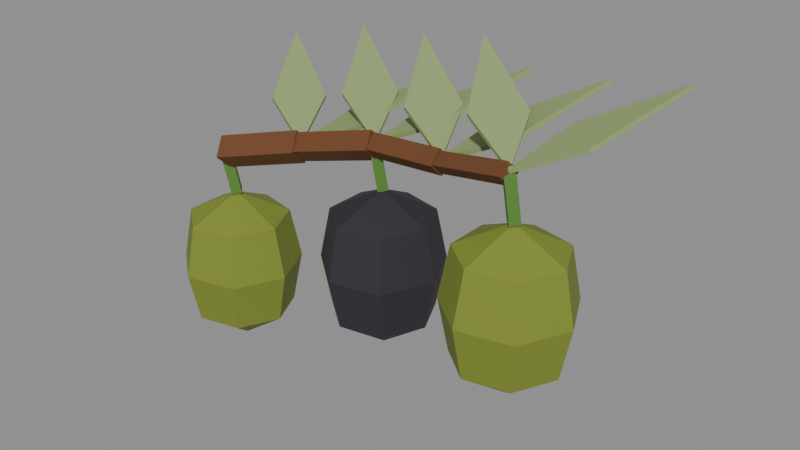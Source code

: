 # Source: olive.blend  (saved by Blender 5.2.45; exported with 4.5.12 LTS)
import bpy
from mathutils import Matrix  # noqa: F401  (used for matrix-valued properties, if any)

bpy.ops.wm.read_factory_settings(use_empty=True)
scene = bpy.context.scene
scene.name = 'Scene'

# ---- collections
col_col_lowpoly = bpy.data.collections.new('COL_LowPoly'); scene.collection.children.link(col_col_lowpoly)

# ---- images (referenced by path relative to the original .blend; pixels are not part of the script)
import os
ASSET_DIR = os.environ.get("B2B_ASSET_DIR", "")  # directory of the original .blend (textures are referenced by path, not embedded)
HERE = os.path.dirname(os.path.abspath(__file__))  # packed textures are extracted next to this script under _unpacked/

def load_image(name, relpath, width, height, colorspace="sRGB"):
    """Load a texture the original file referenced (path relative to the .blend, or extracted next to this script)."""
    p = next((c for c in (os.path.join(HERE, relpath), os.path.join(ASSET_DIR, relpath)) if relpath and os.path.exists(c)), "")
    if p:
        img = bpy.data.images.load(p, check_existing=True)
        img.name = name
    else:  # same state as the original file: an image datablock whose file is absent (Cycles renders it pink)
        img = bpy.data.images.new(name, width, height)
        img.source = "FILE"
        img.filepath = "//" + (relpath or name)
    img.colorspace_settings.name = colorspace
    return img
img_olive_basecolor = load_image('olive_BaseColor', '_unpacked/olive_BaseColor.bb4359b4.png', 128, 192, 'sRGB')
img_olive_maskmap = load_image('olive_MaskMap', '_unpacked/olive_MaskMap.b2843ed0.png', 128, 192, 'Non-Color')

# ---- materials (node trees are filled in below, after node groups)
mat_m_olive = bpy.data.materials.new('M_olive')

# ---- material node trees
mat_m_olive.use_nodes = True; mat_m_olive.node_tree.nodes.clear()
_N = mat_m_olive.node_tree.nodes; _L = mat_m_olive.node_tree.links
n0 = _N.new('ShaderNodeBsdfPrincipled'); n0.name = 'Principled BSDF'; n0.location = (-200, 100)
n0.inputs[10].default_value = 0.005
n1 = _N.new('ShaderNodeOutputMaterial'); n1.name = 'Material Output'; n1.location = (200, 100)
n2 = _N.new('ShaderNodeTexImage'); n2.name = 'Image Texture'; n2.location = (0, 0)
n2.image = img_olive_basecolor
n2.interpolation = 'Closest'
n3 = _N.new('ShaderNodeTexImage'); n3.name = 'Image Texture.001'; n3.location = (0, 0)
n3.image = img_olive_maskmap
n3.interpolation = 'Closest'
n4 = _N.new('ShaderNodeSeparateColor'); n4.name = 'Separate Color'; n4.location = (0, 0)
n5 = _N.new('ShaderNodeMath'); n5.name = 'Math'; n5.location = (0, 0)
n5.operation = 'SUBTRACT'
n5.inputs[0].default_value = 1.0
_L.new(n0.outputs[0], n1.inputs[0])
_L.new(n2.outputs[0], n0.inputs[0])
_L.new(n3.outputs[0], n4.inputs[0])
_L.new(n4.outputs[0], n0.inputs[1])
_L.new(n3.outputs[1], n5.inputs[1])
_L.new(n5.outputs[0], n0.inputs[2])
n1.is_active_output = True

# ---- meshes
me_olive = bpy.data.meshes.new('olive')
me_olive.from_pydata([(-0.1563, 0.0009147, 0.1895), (-0.1639, 0.01552, 0.205), (-0.1637, -0.0009147, 0.2205), (-0.1561, -0.01552, 0.205), (-0.07634, 0.02091, 0.2095), (-0.08388, 0.03552, 0.225), (-0.08366, 0.01909, 0.2405), (-0.07612, 0.004478, 0.225), (-0.07666, 0.02042, 0.2114), (-0.08174, 0.03389, 0.225), (-0.08334, 0.01958, 0.2386), (-0.07826, 0.006108, 0.225), (0.003345, 0.03042, 0.2314), (-0.001736, 0.04389, 0.245), (-0.003345, 0.02958, 0.2586), (0.001736, 0.01611, 0.245), (0.001466, 0.02982, 0.2331), (0.001488, 0.04191, 0.245), (-0.001466, 0.03018, 0.2569), (-0.001488, 0.01809, 0.245), (0.08147, 0.01982, 0.2431), (0.08149, 0.03191, 0.255), (0.07853, 0.02018, 0.2669), (0.07851, 0.008093, 0.255), (0.08229, 0.01943, 0.2453), (0.08243, 0.0297, 0.255), (0.07771, 0.02057, 0.2647), (0.07757, 0.0103, 0.255), (0.1623, -0.0005717, 0.2653), (0.1624, 0.009701, 0.275), (0.1577, 0.0005717, 0.2847), (0.1576, -0.009701, 0.275), (-0.08, 0.02, 0.225), (-0.05923, 0.07613, 0.2504), (0.01613, 0.1161, 0.2884), (-0.02387, 0.04077, 0.2504), (-0.0812, 0.0188, 0.2286), (-0.06042, 0.07493, 0.254), (0.01493, 0.1149, 0.292), (-0.02507, 0.03958, 0.254), (-0.08, 0.02, 0.225), (-0.1361, 0.04077, 0.2504), (-0.1761, 0.1161, 0.2884), (-0.1008, 0.07613, 0.2504), (-0.0788, 0.0188, 0.2286), (-0.1349, 0.03958, 0.254), (-0.1749, 0.1149, 0.292), (-0.09958, 0.07493, 0.254), (0.0, 0.03, 0.245), (0.02077, 0.08613, 0.2704), (0.09613, 0.1261, 0.3084), (0.05613, 0.05077, 0.2704), (-0.001195, 0.0288, 0.2486), (0.01958, 0.08493, 0.274), (0.09493, 0.1249, 0.312), (0.05493, 0.04958, 0.274), (0.0, 0.03, 0.245), (-0.05613, 0.05077, 0.2704), (-0.09613, 0.1261, 0.3084), (-0.02077, 0.08613, 0.2704), (0.001195, 0.0288, 0.2486), (-0.05493, 0.04958, 0.274), (-0.09493, 0.1249, 0.312), (-0.01958, 0.08493, 0.274), (0.08, 0.02, 0.255), (0.1008, 0.07613, 0.2804), (0.1761, 0.1161, 0.3184), (0.1361, 0.04077, 0.2804), (0.0788, 0.0188, 0.2586), (0.09958, 0.07493, 0.284), (0.1749, 0.1149, 0.322), (0.1349, 0.03958, 0.284), (0.08, 0.02, 0.255), (0.02387, 0.04077, 0.2804), (-0.01613, 0.1161, 0.3184), (0.05923, 0.07613, 0.2804), (0.0812, 0.0188, 0.2586), (0.02507, 0.03958, 0.284), (-0.01493, 0.1149, 0.322), (0.06042, 0.07493, 0.284), (0.16, 0.0, 0.275), (0.1808, 0.05613, 0.3004), (0.2561, 0.09613, 0.3384), (0.2161, 0.02077, 0.3004), (0.1588, -0.001195, 0.2786), (0.1796, 0.05493, 0.304), (0.2549, 0.09493, 0.342), (0.2149, 0.01958, 0.304), (0.16, 0.0, 0.275), (0.1039, 0.02077, 0.3004), (0.06387, 0.09613, 0.3384), (0.1392, 0.05613, 0.3004), (0.1612, -0.001195, 0.2786), (0.1051, 0.01958, 0.304), (0.06507, 0.09493, 0.342), (0.1404, 0.05493, 0.304), (-0.16, -0.006833, 0.2035), (-0.167, 5.285e-10, 0.205), (-0.16, 0.006833, 0.2065), (-0.153, -5.285e-10, 0.205), (-0.16, 0.003167, 0.1585), (-0.167, 0.01, 0.16), (-0.16, 0.01683, 0.1615), (-0.153, 0.01, 0.16), (-0.16, 0.01, 0.0), (-0.11, 0.01, 0.035), (-0.1288, 0.04909, 0.035), (-0.1711, 0.05875, 0.035), (-0.205, 0.03169, 0.035), (-0.205, -0.01169, 0.035), (-0.1711, -0.03875, 0.035), (-0.1288, -0.02909, 0.035), (-0.1, 0.01, 0.085), (-0.1226, 0.05691, 0.085), (-0.1734, 0.0685, 0.085), (-0.2141, 0.03603, 0.085), (-0.2141, -0.01603, 0.085), (-0.1734, -0.0485, 0.085), (-0.1226, -0.03691, 0.085), (-0.11, 0.01, 0.135), (-0.1288, 0.04909, 0.135), (-0.1711, 0.05875, 0.135), (-0.205, 0.03169, 0.135), (-0.205, -0.01169, 0.135), (-0.1711, -0.03875, 0.135), (-0.1288, -0.02909, 0.135), (-0.16, 0.01, 0.16), (-5.159e-10, 0.02317, 0.2435), (-0.007, 0.03, 0.245), (5.159e-10, 0.03683, 0.2465), (0.007, 0.03, 0.245), (2.391e-10, 0.03317, 0.1985), (-0.007, 0.04, 0.2), (1.271e-09, 0.04683, 0.2015), (0.007, 0.04, 0.2), (0.0, 0.04, 0.04), (0.05, 0.04, 0.075), (0.03117, 0.07909, 0.075), (-0.01113, 0.08875, 0.075), (-0.04505, 0.06169, 0.075), (-0.04505, 0.01831, 0.075), (-0.01113, -0.008746, 0.075), (0.03117, 0.0009084, 0.075), (0.06, 0.04, 0.125), (0.03741, 0.08691, 0.125), (-0.01335, 0.0985, 0.125), (-0.05406, 0.06603, 0.125), (-0.05406, 0.01397, 0.125), (-0.01335, -0.0185, 0.125), (0.03741, -0.00691, 0.125), (0.05, 0.04, 0.175), (0.03117, 0.07909, 0.175), (-0.01113, 0.08875, 0.175), (-0.04505, 0.06169, 0.175), (-0.04505, 0.01831, 0.175), (-0.01113, -0.008746, 0.175), (0.03117, 0.0009084, 0.175), (0.0, 0.04, 0.2), (0.16, -0.006833, 0.2735), (0.153, 5.285e-10, 0.275), (0.16, 0.006833, 0.2765), (0.167, -5.285e-10, 0.275), (0.16, 0.003167, 0.2285), (0.153, 0.01, 0.23), (0.16, 0.01683, 0.2315), (0.167, 0.01, 0.23), (0.16, 0.01, 0.07), (0.21, 0.01, 0.105), (0.1912, 0.04909, 0.105), (0.1489, 0.05875, 0.105), (0.115, 0.03169, 0.105), (0.115, -0.01169, 0.105), (0.1489, -0.03875, 0.105), (0.1912, -0.02909, 0.105), (0.22, 0.01, 0.155), (0.1974, 0.05691, 0.155), (0.1466, 0.0685, 0.155), (0.1059, 0.03603, 0.155), (0.1059, -0.01603, 0.155), (0.1466, -0.0485, 0.155), (0.1974, -0.03691, 0.155), (0.21, 0.01, 0.205), (0.1912, 0.04909, 0.205), (0.1489, 0.05875, 0.205), (0.115, 0.03169, 0.205), (0.115, -0.01169, 0.205), (0.1489, -0.03875, 0.205), (0.1912, -0.02909, 0.205), (0.16, 0.01, 0.23)], [], [(0, 1, 5, 4), (1, 2, 6, 5), (2, 3, 7, 6), (3, 0, 4, 7), (3, 2, 1, 0), (4, 5, 6, 7), (8, 9, 13, 12), (9, 10, 14, 13), (10, 11, 15, 14), (11, 8, 12, 15), (11, 10, 9, 8), (12, 13, 14, 15), (16, 17, 21, 20), (17, 18, 22, 21), (18, 19, 23, 22), (19, 16, 20, 23), (19, 18, 17, 16), (20, 21, 22, 23), (24, 25, 29, 28), (25, 26, 30, 29), (26, 27, 31, 30), (27, 24, 28, 31), (27, 26, 25, 24), (28, 29, 30, 31), (33, 35, 32), (39, 37, 36), (32, 36, 37, 33), (33, 37, 38, 34), (34, 38, 39, 35), (35, 39, 36, 32), (33, 34, 35), (39, 38, 37), (41, 43, 40), (47, 45, 44), (40, 44, 45, 41), (41, 45, 46, 42), (42, 46, 47, 43), (43, 47, 44, 40), (41, 42, 43), (47, 46, 45), (49, 51, 48), (55, 53, 52), (48, 52, 53, 49), (49, 53, 54, 50), (50, 54, 55, 51), (51, 55, 52, 48), (49, 50, 51), (55, 54, 53), (57, 59, 56), (63, 61, 60), (56, 60, 61, 57), (57, 61, 62, 58), (58, 62, 63, 59), (59, 63, 60, 56), (57, 58, 59), (63, 62, 61), (65, 67, 64), (71, 69, 68), (64, 68, 69, 65), (65, 69, 70, 66), (66, 70, 71, 67), (67, 71, 68, 64), (65, 66, 67), (71, 70, 69), (73, 75, 72), (79, 77, 76), (72, 76, 77, 73), (73, 77, 78, 74), (74, 78, 79, 75), (75, 79, 76, 72), (73, 74, 75), (79, 78, 77), (81, 83, 80), (87, 85, 84), (80, 84, 85, 81), (81, 85, 86, 82), (82, 86, 87, 83), (83, 87, 84, 80), (81, 82, 83), (87, 86, 85), (89, 91, 88), (95, 93, 92), (88, 92, 93, 89), (89, 93, 94, 90), (90, 94, 95, 91), (91, 95, 92, 88), (89, 90, 91), (95, 94, 93), (96, 97, 101, 100), (97, 98, 102, 101), (98, 99, 103, 102), (99, 96, 100, 103), (99, 98, 97, 96), (100, 101, 102, 103), (104, 106, 105), (104, 107, 106), (104, 108, 107), (104, 109, 108), (104, 110, 109), (104, 111, 110), (104, 105, 111), (105, 106, 113, 112), (106, 107, 114, 113), (107, 108, 115, 114), (108, 109, 116, 115), (109, 110, 117, 116), (110, 111, 118, 117), (111, 105, 112, 118), (112, 113, 120, 119), (113, 114, 121, 120), (114, 115, 122, 121), (115, 116, 123, 122), (116, 117, 124, 123), (117, 118, 125, 124), (118, 112, 119, 125), (119, 120, 126), (120, 121, 126), (121, 122, 126), (122, 123, 126), (123, 124, 126), (124, 125, 126), (125, 119, 126), (127, 128, 132, 131), (128, 129, 133, 132), (129, 130, 134, 133), (130, 127, 131, 134), (130, 129, 128, 127), (131, 132, 133, 134), (135, 137, 136), (135, 138, 137), (135, 139, 138), (135, 140, 139), (135, 141, 140), (135, 142, 141), (135, 136, 142), (136, 137, 144, 143), (137, 138, 145, 144), (138, 139, 146, 145), (139, 140, 147, 146), (140, 141, 148, 147), (141, 142, 149, 148), (142, 136, 143, 149), (143, 144, 151, 150), (144, 145, 152, 151), (145, 146, 153, 152), (146, 147, 154, 153), (147, 148, 155, 154), (148, 149, 156, 155), (149, 143, 150, 156), (150, 151, 157), (151, 152, 157), (152, 153, 157), (153, 154, 157), (154, 155, 157), (155, 156, 157), (156, 150, 157), (158, 159, 163, 162), (159, 160, 164, 163), (160, 161, 165, 164), (161, 158, 162, 165), (161, 160, 159, 158), (162, 163, 164, 165), (166, 168, 167), (166, 169, 168), (166, 170, 169), (166, 171, 170), (166, 172, 171), (166, 173, 172), (166, 167, 173), (167, 168, 175, 174), (168, 169, 176, 175), (169, 170, 177, 176), (170, 171, 178, 177), (171, 172, 179, 178), (172, 173, 180, 179), (173, 167, 174, 180), (174, 175, 182, 181), (175, 176, 183, 182), (176, 177, 184, 183), (177, 178, 185, 184), (178, 179, 186, 185), (179, 180, 187, 186), (180, 174, 181, 187), (181, 182, 188), (182, 183, 188), (183, 184, 188), (184, 185, 188), (185, 186, 188), (186, 187, 188), (187, 181, 188)])
_uv = me_olive.uv_layers.new(name='UVMap')
_uv.uv.foreach_set('vector', [0.3125, 0.9583, 0.3125, 0.9583, 0.3125, 0.9583, 0.3125, 0.9583, 0.3125, 0.9583, 0.3125, 0.9583, 0.3125, 0.9583, 0.3125, 0.9583, 0.3125, 0.9583, 0.3125, 0.9583, 0.3125, 0.9583, 0.3125, 0.9583, 0.3125, 0.9583, 0.3125, 0.9583, 0.3125, 0.9583, 0.3125, 0.9583, 0.3125, 0.9583, 0.3125, 0.9583, 0.3125, 0.9583, 0.3125, 0.9583, 0.3125, 0.9583, 0.3125, 0.9583, 0.3125, 0.9583, 0.3125, 0.9583, 0.3125, 0.9583, 0.3125, 0.9583, 0.3125, 0.9583, 0.3125, 0.9583, 0.3125, 0.9583, 0.3125, 0.9583, 0.3125, 0.9583, 0.3125, 0.9583, 0.3125, 0.9583, 0.3125, 0.9583, 0.3125, 0.9583, 0.3125, 0.9583, 0.3125, 0.9583, 0.3125, 0.9583, 0.3125, 0.9583, 0.3125, 0.9583, 0.3125, 0.9583, 0.3125, 0.9583, 0.3125, 0.9583, 0.3125, 0.9583, 0.3125, 0.9583, 0.3125, 0.9583, 0.3125, 0.9583, 0.3125, 0.9583, 0.3125, 0.9583, 0.3125, 0.9583, 0.3125, 0.9583, 0.3125, 0.9583, 0.3125, 0.9583, 0.3125, 0.9583, 0.3125, 0.9583, 0.3125, 0.9583, 0.3125, 0.9583, 0.3125, 0.9583, 0.3125, 0.9583, 0.3125, 0.9583, 0.3125, 0.9583, 0.3125, 0.9583, 0.3125, 0.9583, 0.3125, 0.9583, 0.3125, 0.9583, 0.3125, 0.9583, 0.3125, 0.9583, 0.3125, 0.9583, 0.3125, 0.9583, 0.3125, 0.9583, 0.3125, 0.9583, 0.3125, 0.9583, 0.3125, 0.9583, 0.3125, 0.9583, 0.3125, 0.9583, 0.3125, 0.9583, 0.3125, 0.9583, 0.3125, 0.9583, 0.3125, 0.9583, 0.3125, 0.9583, 0.3125, 0.9583, 0.3125, 0.9583, 0.3125, 0.9583, 0.3125, 0.9583, 0.3125, 0.9583, 0.3125, 0.9583, 0.3125, 0.9583, 0.3125, 0.9583, 0.3125, 0.9583, 0.3125, 0.9583, 0.3125, 0.9583, 0.3125, 0.9583, 0.3125, 0.9583, 0.3125, 0.9583, 0.3125, 0.9583, 0.3125, 0.9583, 0.6875, 0.5417, 0.6875, 0.5417, 0.6875, 0.5417, 0.6875, 0.5417, 0.6875, 0.5417, 0.6875, 0.5417, 0.6875, 0.5417, 0.6875, 0.5417, 0.6875, 0.5417, 0.6875, 0.5417, 0.6875, 0.5417, 0.6875, 0.5417, 0.6875, 0.5417, 0.6875, 0.5417, 0.6875, 0.5417, 0.6875, 0.5417, 0.6875, 0.5417, 0.6875, 0.5417, 0.6875, 0.5417, 0.6875, 0.5417, 0.6875, 0.5417, 0.6875, 0.5417, 0.6875, 0.5417, 0.6875, 0.5417, 0.6875, 0.5417, 0.6875, 0.5417, 0.6875, 0.5417, 0.6875, 0.5417, 0.6875, 0.5417, 0.6875, 0.5417, 0.6875, 0.5417, 0.6875, 0.5417, 0.6875, 0.5417, 0.6875, 0.5417, 0.6875, 0.5417, 0.6875, 0.5417, 0.6875, 0.5417, 0.6875, 0.5417, 0.6875, 0.5417, 0.6875, 0.5417, 0.6875, 0.5417, 0.6875, 0.5417, 0.6875, 0.5417, 0.6875, 0.5417, 0.6875, 0.5417, 0.6875, 0.5417, 0.6875, 0.5417, 0.6875, 0.5417, 0.6875, 0.5417, 0.6875, 0.5417, 0.6875, 0.5417, 0.6875, 0.5417, 0.6875, 0.5417, 0.6875, 0.5417, 0.6875, 0.5417, 0.6875, 0.5417, 0.6875, 0.5417, 0.6875, 0.5417, 0.6875, 0.5417, 0.6875, 0.5417, 0.6875, 0.5417, 0.6875, 0.5417, 0.6875, 0.5417, 0.6875, 0.5417, 0.6875, 0.5417, 0.6875, 0.5417, 0.6875, 0.5417, 0.6875, 0.5417, 0.6875, 0.5417, 0.6875, 0.5417, 0.6875, 0.5417, 0.6875, 0.5417, 0.6875, 0.5417, 0.6875, 0.5417, 0.6875, 0.5417, 0.6875, 0.5417, 0.6875, 0.5417, 0.6875, 0.5417, 0.6875, 0.5417, 0.6875, 0.5417, 0.6875, 0.5417, 0.6875, 0.5417, 0.6875, 0.5417, 0.6875, 0.5417, 0.6875, 0.5417, 0.6875, 0.5417, 0.6875, 0.5417, 0.6875, 0.5417, 0.6875, 0.5417, 0.6875, 0.5417, 0.6875, 0.5417, 0.6875, 0.5417, 0.6875, 0.5417, 0.6875, 0.5417, 0.6875, 0.5417, 0.6875, 0.5417, 0.6875, 0.5417, 0.6875, 0.5417, 0.6875, 0.5417, 0.6875, 0.5417, 0.6875, 0.5417, 0.6875, 0.5417, 0.6875, 0.5417, 0.6875, 0.5417, 0.6875, 0.5417, 0.6875, 0.5417, 0.6875, 0.5417, 0.6875, 0.5417, 0.6875, 0.5417, 0.6875, 0.5417, 0.6875, 0.5417, 0.6875, 0.5417, 0.6875, 0.5417, 0.6875, 0.5417, 0.6875, 0.5417, 0.6875, 0.5417, 0.6875, 0.5417, 0.6875, 0.5417, 0.6875, 0.5417, 0.6875, 0.5417, 0.6875, 0.5417, 0.6875, 0.5417, 0.6875, 0.5417, 0.6875, 0.5417, 0.6875, 0.5417, 0.6875, 0.5417, 0.6875, 0.5417, 0.6875, 0.5417, 0.6875, 0.5417, 0.6875, 0.5417, 0.6875, 0.5417, 0.6875, 0.5417, 0.6875, 0.5417, 0.6875, 0.5417, 0.6875, 0.5417, 0.6875, 0.5417, 0.6875, 0.5417, 0.6875, 0.5417, 0.6875, 0.5417, 0.6875, 0.5417, 0.6875, 0.5417, 0.6875, 0.5417, 0.6875, 0.5417, 0.6875, 0.5417, 0.6875, 0.5417, 0.6875, 0.5417, 0.6875, 0.5417, 0.6875, 0.5417, 0.6875, 0.5417, 0.6875, 0.5417, 0.6875, 0.5417, 0.6875, 0.5417, 0.6875, 0.5417, 0.6875, 0.5417, 0.6875, 0.5417, 0.6875, 0.5417, 0.6875, 0.5417, 0.6875, 0.5417, 0.6875, 0.5417, 0.6875, 0.5417, 0.6875, 0.5417, 0.6875, 0.5417, 0.6875, 0.5417, 0.6875, 0.5417, 0.6875, 0.5417, 0.6875, 0.5417, 0.6875, 0.5417, 0.6875, 0.5417, 0.6875, 0.5417, 0.6875, 0.5417, 0.6875, 0.5417, 0.6875, 0.5417, 0.6875, 0.5417, 0.6875, 0.5417, 0.6875, 0.5417, 0.6875, 0.5417, 0.6875, 0.5417, 0.6875, 0.5417, 0.6875, 0.5417, 0.6875, 0.5417, 0.6875, 0.5417, 0.6875, 0.5417, 0.6875, 0.5417, 0.6875, 0.5417, 0.6875, 0.5417, 0.6875, 0.5417, 0.6875, 0.5417, 0.6875, 0.5417, 0.6875, 0.5417, 0.6875, 0.5417, 0.6875, 0.5417, 0.6875, 0.5417, 0.6875, 0.5417, 0.6875, 0.5417, 0.6875, 0.5417, 0.6875, 0.5417, 0.6875, 0.5417, 0.6875, 0.5417, 0.6875, 0.5417, 0.6875, 0.5417, 0.6875, 0.5417, 0.6875, 0.5417, 0.6875, 0.5417, 0.6875, 0.5417, 0.6875, 0.5417, 0.6875, 0.5417, 0.6875, 0.5417, 0.6875, 0.5417, 0.6875, 0.5417, 0.6875, 0.5417, 0.6875, 0.5417, 0.6875, 0.5417, 0.6875, 0.5417, 0.6875, 0.5417, 0.6875, 0.5417, 0.6875, 0.5417, 0.6875, 0.5417, 0.6875, 0.5417, 0.6875, 0.5417, 0.6875, 0.5417, 0.6875, 0.5417, 0.6875, 0.5417, 0.6875, 0.5417, 0.6875, 0.5417, 0.8125, 0.5417, 0.8125, 0.5417, 0.8125, 0.5417, 0.8125, 0.5417, 0.8125, 0.5417, 0.8125, 0.5417, 0.8125, 0.5417, 0.8125, 0.5417, 0.8125, 0.5417, 0.8125, 0.5417, 0.8125, 0.5417, 0.8125, 0.5417, 0.8125, 0.5417, 0.8125, 0.5417, 0.8125, 0.5417, 0.8125, 0.5417, 0.8125, 0.5417, 0.8125, 0.5417, 0.8125, 0.5417, 0.8125, 0.5417, 0.8125, 0.5417, 0.8125, 0.5417, 0.8125, 0.5417, 0.8125, 0.5417, 0.9375, 0.5417, 0.9375, 0.5417, 0.9375, 0.5417, 0.9375, 0.5417, 0.9375, 0.5417, 0.9375, 0.5417, 0.9375, 0.5417, 0.9375, 0.5417, 0.9375, 0.5417, 0.9375, 0.5417, 0.9375, 0.5417, 0.9375, 0.5417, 0.9375, 0.5417, 0.9375, 0.5417, 0.9375, 0.5417, 0.9375, 0.5417, 0.9375, 0.5417, 0.9375, 0.5417, 0.9375, 0.5417, 0.9375, 0.5417, 0.9375, 0.5417, 0.9375, 0.5417, 0.9375, 0.5417, 0.9375, 0.5417, 0.9375, 0.5417, 0.9375, 0.5417, 0.9375, 0.5417, 0.9375, 0.5417, 0.9375, 0.5417, 0.9375, 0.5417, 0.9375, 0.5417, 0.9375, 0.5417, 0.9375, 0.5417, 0.9375, 0.5417, 0.9375, 0.5417, 0.9375, 0.5417, 0.9375, 0.5417, 0.9375, 0.5417, 0.9375, 0.5417, 0.9375, 0.5417, 0.9375, 0.5417, 0.9375, 0.5417, 0.9375, 0.5417, 0.9375, 0.5417, 0.9375, 0.5417, 0.9375, 0.5417, 0.9375, 0.5417, 0.9375, 0.5417, 0.9375, 0.5417, 0.9375, 0.5417, 0.9375, 0.5417, 0.9375, 0.5417, 0.9375, 0.5417, 0.9375, 0.5417, 0.9375, 0.5417, 0.9375, 0.5417, 0.9375, 0.5417, 0.9375, 0.5417, 0.9375, 0.5417, 0.9375, 0.5417, 0.9375, 0.5417, 0.9375, 0.5417, 0.9375, 0.5417, 0.9375, 0.5417, 0.9375, 0.5417, 0.9375, 0.5417, 0.9375, 0.5417, 0.9375, 0.5417, 0.9375, 0.5417, 0.9375, 0.5417, 0.9375, 0.5417, 0.9375, 0.5417, 0.9375, 0.5417, 0.9375, 0.5417, 0.9375, 0.5417, 0.9375, 0.5417, 0.9375, 0.5417, 0.9375, 0.5417, 0.9375, 0.5417, 0.9375, 0.5417, 0.9375, 0.5417, 0.9375, 0.5417, 0.9375, 0.5417, 0.9375, 0.5417, 0.9375, 0.5417, 0.9375, 0.5417, 0.9375, 0.5417, 0.9375, 0.5417, 0.9375, 0.5417, 0.9375, 0.5417, 0.9375, 0.5417, 0.9375, 0.5417, 0.9375, 0.5417, 0.9375, 0.5417, 0.9375, 0.5417, 0.9375, 0.5417, 0.9375, 0.5417, 0.9375, 0.5417, 0.8125, 0.5417, 0.8125, 0.5417, 0.8125, 0.5417, 0.8125, 0.5417, 0.8125, 0.5417, 0.8125, 0.5417, 0.8125, 0.5417, 0.8125, 0.5417, 0.8125, 0.5417, 0.8125, 0.5417, 0.8125, 0.5417, 0.8125, 0.5417, 0.8125, 0.5417, 0.8125, 0.5417, 0.8125, 0.5417, 0.8125, 0.5417, 0.8125, 0.5417, 0.8125, 0.5417, 0.8125, 0.5417, 0.8125, 0.5417, 0.8125, 0.5417, 0.8125, 0.5417, 0.8125, 0.5417, 0.8125, 0.5417, 0.0625, 0.4583, 0.0625, 0.4583, 0.0625, 0.4583, 0.0625, 0.4583, 0.0625, 0.4583, 0.0625, 0.4583, 0.0625, 0.4583, 0.0625, 0.4583, 0.0625, 0.4583, 0.0625, 0.4583, 0.0625, 0.4583, 0.0625, 0.4583, 0.0625, 0.4583, 0.0625, 0.4583, 0.0625, 0.4583, 0.0625, 0.4583, 0.0625, 0.4583, 0.0625, 0.4583, 0.0625, 0.4583, 0.0625, 0.4583, 0.0625, 0.4583, 0.0625, 0.4583, 0.0625, 0.4583, 0.0625, 0.4583, 0.0625, 0.4583, 0.0625, 0.4583, 0.0625, 0.4583, 0.0625, 0.4583, 0.0625, 0.4583, 0.0625, 0.4583, 0.0625, 0.4583, 0.0625, 0.4583, 0.0625, 0.4583, 0.0625, 0.4583, 0.0625, 0.4583, 0.0625, 0.4583, 0.0625, 0.4583, 0.0625, 0.4583, 0.0625, 0.4583, 0.0625, 0.4583, 0.0625, 0.4583, 0.0625, 0.4583, 0.0625, 0.4583, 0.0625, 0.4583, 0.0625, 0.4583, 0.0625, 0.4583, 0.0625, 0.4583, 0.0625, 0.4583, 0.0625, 0.4583, 0.0625, 0.4583, 0.0625, 0.4583, 0.0625, 0.4583, 0.0625, 0.4583, 0.0625, 0.4583, 0.0625, 0.4583, 0.0625, 0.4583, 0.0625, 0.4583, 0.0625, 0.4583, 0.0625, 0.4583, 0.0625, 0.4583, 0.0625, 0.4583, 0.0625, 0.4583, 0.0625, 0.4583, 0.0625, 0.4583, 0.0625, 0.4583, 0.0625, 0.4583, 0.0625, 0.4583, 0.0625, 0.4583, 0.0625, 0.4583, 0.0625, 0.4583, 0.0625, 0.4583, 0.0625, 0.4583, 0.0625, 0.4583, 0.0625, 0.4583, 0.0625, 0.4583, 0.0625, 0.4583, 0.0625, 0.4583, 0.0625, 0.4583, 0.0625, 0.4583, 0.0625, 0.4583, 0.0625, 0.4583, 0.0625, 0.4583, 0.0625, 0.4583, 0.0625, 0.4583, 0.0625, 0.4583, 0.0625, 0.4583, 0.0625, 0.4583, 0.0625, 0.4583, 0.0625, 0.4583, 0.0625, 0.4583, 0.0625, 0.4583, 0.0625, 0.4583, 0.0625, 0.4583, 0.0625, 0.4583, 0.0625, 0.4583, 0.0625, 0.4583, 0.0625, 0.4583, 0.0625, 0.4583, 0.8125, 0.5417, 0.8125, 0.5417, 0.8125, 0.5417, 0.8125, 0.5417, 0.8125, 0.5417, 0.8125, 0.5417, 0.8125, 0.5417, 0.8125, 0.5417, 0.8125, 0.5417, 0.8125, 0.5417, 0.8125, 0.5417, 0.8125, 0.5417, 0.8125, 0.5417, 0.8125, 0.5417, 0.8125, 0.5417, 0.8125, 0.5417, 0.8125, 0.5417, 0.8125, 0.5417, 0.8125, 0.5417, 0.8125, 0.5417, 0.8125, 0.5417, 0.8125, 0.5417, 0.8125, 0.5417, 0.8125, 0.5417, 0.9375, 0.5417, 0.9375, 0.5417, 0.9375, 0.5417, 0.9375, 0.5417, 0.9375, 0.5417, 0.9375, 0.5417, 0.9375, 0.5417, 0.9375, 0.5417, 0.9375, 0.5417, 0.9375, 0.5417, 0.9375, 0.5417, 0.9375, 0.5417, 0.9375, 0.5417, 0.9375, 0.5417, 0.9375, 0.5417, 0.9375, 0.5417, 0.9375, 0.5417, 0.9375, 0.5417, 0.9375, 0.5417, 0.9375, 0.5417, 0.9375, 0.5417, 0.9375, 0.5417, 0.9375, 0.5417, 0.9375, 0.5417, 0.9375, 0.5417, 0.9375, 0.5417, 0.9375, 0.5417, 0.9375, 0.5417, 0.9375, 0.5417, 0.9375, 0.5417, 0.9375, 0.5417, 0.9375, 0.5417, 0.9375, 0.5417, 0.9375, 0.5417, 0.9375, 0.5417, 0.9375, 0.5417, 0.9375, 0.5417, 0.9375, 0.5417, 0.9375, 0.5417, 0.9375, 0.5417, 0.9375, 0.5417, 0.9375, 0.5417, 0.9375, 0.5417, 0.9375, 0.5417, 0.9375, 0.5417, 0.9375, 0.5417, 0.9375, 0.5417, 0.9375, 0.5417, 0.9375, 0.5417, 0.9375, 0.5417, 0.9375, 0.5417, 0.9375, 0.5417, 0.9375, 0.5417, 0.9375, 0.5417, 0.9375, 0.5417, 0.9375, 0.5417, 0.9375, 0.5417, 0.9375, 0.5417, 0.9375, 0.5417, 0.9375, 0.5417, 0.9375, 0.5417, 0.9375, 0.5417, 0.9375, 0.5417, 0.9375, 0.5417, 0.9375, 0.5417, 0.9375, 0.5417, 0.9375, 0.5417, 0.9375, 0.5417, 0.9375, 0.5417, 0.9375, 0.5417, 0.9375, 0.5417, 0.9375, 0.5417, 0.9375, 0.5417, 0.9375, 0.5417, 0.9375, 0.5417, 0.9375, 0.5417, 0.9375, 0.5417, 0.9375, 0.5417, 0.9375, 0.5417, 0.9375, 0.5417, 0.9375, 0.5417, 0.9375, 0.5417, 0.9375, 0.5417, 0.9375, 0.5417, 0.9375, 0.5417, 0.9375, 0.5417, 0.9375, 0.5417, 0.9375, 0.5417, 0.9375, 0.5417, 0.9375, 0.5417, 0.9375, 0.5417, 0.9375, 0.5417, 0.9375, 0.5417, 0.9375, 0.5417, 0.9375, 0.5417, 0.9375, 0.5417, 0.9375, 0.5417, 0.9375, 0.5417])
me_olive.materials.append(mat_m_olive)
me_olive.update()

# ---- objects
ob_olive = bpy.data.objects.new('olive', me_olive)

# ---- transforms, parenting, visibility, modifiers, constraints
ob_olive.location = (0.0, 0.0, 0.0)

# ---- collection membership
col_col_lowpoly.objects.link(ob_olive)

# ---- scene / render settings (as saved in the file)
scene.frame_start = 1; scene.frame_end = 250; scene.frame_set(1)
scene.render.engine = 'BLENDER_EEVEE_NEXT'
scene.render.bake_bias = 0.0
scene.render.bake_samples = 0
scene.render.compositor_device = 'GPU'
scene.eevee.use_volume_custom_range = False
scene.eevee.fast_gi_thickness_near = 0.1
scene.eevee.fast_gi_thickness_far = 0.0
scene.eevee.ray_tracing_options.screen_trace_thickness = 0.1
bpy.context.view_layer.update()

# ---- added for rendering (the .blend has no active camera and no usable light): camera, sun + grey world if the file has none
cam_auto = bpy.data.cameras.new('AutoCamera')
cam_auto.lens = 50.0
cam_auto.sensor_width = 36.0
cam_auto.clip_end = 1000.0
ob_auto_camera = bpy.data.objects.new('AutoCamera', cam_auto)
scene.collection.objects.link(ob_auto_camera)
ob_auto_camera.location = (0.58272, -0.635205, 0.620357)
ob_auto_camera.rotation_euler = (1.09748, -7.21219e-08, 0.694738)
scene.camera = ob_auto_camera
light_auto_sun = bpy.data.lights.new('AutoSun', 'SUN')
light_auto_sun.energy = 3.0
light_auto_sun.angle = 0.0523599
ob_auto_sun = bpy.data.objects.new('AutoSun', light_auto_sun)
scene.collection.objects.link(ob_auto_sun)
ob_auto_sun.rotation_euler = (0.872665, 0.174533, 0.523599)
if scene.world is None:
    world_auto = bpy.data.worlds.new('AutoWorld')
    world_auto.color = (0.3, 0.3, 0.3)
    scene.world = world_auto
bpy.context.view_layer.update()

